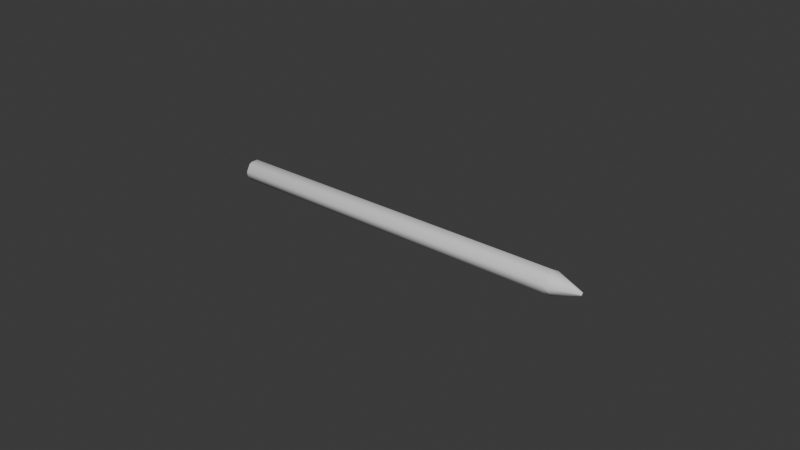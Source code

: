 # Source: Pencil.blend  (saved by Blender 4.5.90; exported with 4.5.12 LTS)
import bpy
from mathutils import Matrix  # noqa: F401  (used for matrix-valued properties, if any)

bpy.ops.wm.read_factory_settings(use_empty=True)
scene = bpy.context.scene
scene.name = 'Scene'

# ---- collections
col_collection = bpy.data.collections.new('Collection'); scene.collection.children.link(col_collection)

# ---- world
world_world = bpy.data.worlds.new('World'); scene.world = world_world
world_world.use_nodes = True; world_world.node_tree.nodes.clear()
_N = world_world.node_tree.nodes; _L = world_world.node_tree.links
n0 = _N.new('ShaderNodeOutputWorld'); n0.name = 'World Output'; n0.location = (200, 100)
n1 = _N.new('ShaderNodeBackground'); n1.name = 'Background'; n1.location = (-200, 100)
n1.inputs[0].default_value = (0.05088, 0.05088, 0.05088, 1.0)
_L.new(n1.outputs[0], n0.inputs[0])
n0.is_active_output = True
world_world.color = (0.05088, 0.05088, 0.05088)
world_world.sun_shadow_jitter_overblur = 0.0

# ---- meshes
me_cylinder_001 = bpy.data.meshes.new('Cylinder.001')
me_cylinder_001.from_pydata([(-0.0625, 0.00375, 0.00325), (-0.0625, 0.001875, 2.4e-06), (-0.0625, -0.001875, 2.4e-06), (-0.0625, -0.00375, 0.00325), (-0.0625, -0.001875, 0.006498), (-0.0625, 0.001875, 0.006498), (0.05175, 0.00375, 0.00325), (0.05175, 0.001875, 2.409e-06), (0.05175, -0.001875, 2.409e-06), (0.05175, -0.00375, 0.00325), (0.05175, -0.001875, 0.006498), (0.05175, 0.001875, 0.006498), (0.06108, 0.000247, 0.003678), (0.06108, -0.000247, 0.003678), (0.06108, -0.0004941, 0.00325), (0.06108, -0.000247, 0.002822), (0.06108, 0.000247, 0.002822), (0.06108, 0.0004941, 0.00325)], [], [(0, 1, 2, 3, 4, 5), (0, 6, 7, 1), (5, 11, 6, 0), (1, 7, 8, 2), (2, 8, 9, 3), (3, 9, 10, 4), (4, 10, 11, 5), (12, 13, 14, 15, 16, 17), (6, 11, 12, 17), (7, 6, 17, 16), (8, 7, 16, 15), (9, 8, 15, 14), (10, 9, 14, 13), (11, 10, 13, 12)])
me_cylinder_001.polygons.foreach_set('use_smooth', [True] * 14)
_uv = me_cylinder_001.uv_layers.new(name='UVMap')
_uv.uv.foreach_set('vector', [0.2773, 0.914, 0.2487, 0.9306, 0.2201, 0.914, 0.2201, 0.881, 0.2487, 0.8645, 0.2773, 0.881, 0.1156, 0.9958, 0.1156, 0.0, 0.1322, 0.004182, 0.1322, 1.0, 0.01652, 0.0, 0.01652, 0.9958, 0.0, 1.0, 0.0, 0.004182, 0.06608, 1.0, 0.06608, 0.004182, 0.09912, 0.004182, 0.09912, 1.0, 0.09912, 1.0, 0.09912, 0.004182, 0.1156, 0.0, 0.1156, 0.9958, 0.06608, 0.004182, 0.06608, 1.0, 0.04956, 0.9958, 0.04956, 0.0, 0.04956, 0.0, 0.04956, 0.9958, 0.01652, 0.9958, 0.01652, 0.0, 0.575, 0.6662, 0.575, 0.6488, 0.59, 0.6401, 0.6051, 0.6488, 0.6051, 0.6662, 0.59, 0.6749, 0.5448, 0.2933, 0.656, 0.2941, 0.6003, 0.6312, 0.5872, 0.6298, 0.2923, 0.422, 0.3671, 0.356, 0.5652, 0.6373, 0.5575, 0.6427, 0.4481, 0.3141, 0.5448, 0.2933, 0.5872, 0.6298, 0.5737, 0.6333, 0.3671, 0.356, 0.4481, 0.3141, 0.5737, 0.6333, 0.5652, 0.6373, 0.7582, 0.3253, 0.8344, 0.3675, 0.6245, 0.6414, 0.613, 0.6346, 0.656, 0.2941, 0.7582, 0.3253, 0.613, 0.6346, 0.6003, 0.6312])
me_cylinder_001.update()

# ---- objects
ob_cylinder = bpy.data.objects.new('Cylinder', me_cylinder_001)

# ---- transforms, parenting, visibility, modifiers, constraints
ob_cylinder.location = (0.0, 0.0, 0.0)
_vg = ob_cylinder.vertex_groups.new(name='Tip')
for _i, _w in zip([12, 13, 14, 15, 16, 17], [0.8683, 0.8683, 0.8683, 0.8683, 0.8683, 0.8683]): _vg.add([_i], _w, 'REPLACE')
_m = ob_cylinder.modifiers.new('Bevel', 'BEVEL')
_m.width = 0.00075
_m.width_pct = 0.00075
_m.limit_method = 'VGROUP'
_m.vertex_group = 'Tip'
_m.invert_vertex_group = True

# ---- collection membership
col_collection.objects.link(ob_cylinder)

# ---- scene / render settings (as saved in the file)
scene.frame_start = 1; scene.frame_end = 250; scene.frame_set(1)
scene.render.engine = 'BLENDER_EEVEE_NEXT'
bpy.context.view_layer.update()

# ---- added for rendering (the .blend has no active camera and no usable light): camera, sun
cam_auto = bpy.data.cameras.new('AutoCamera')
cam_auto.lens = 50.0
cam_auto.sensor_width = 36.0
cam_auto.clip_end = 1000.0
ob_auto_camera = bpy.data.objects.new('AutoCamera', cam_auto)
scene.collection.objects.link(ob_auto_camera)
ob_auto_camera.location = (0.184337, -0.222054, 0.151286)
ob_auto_camera.rotation_euler = (1.09748, -7.21219e-08, 0.694738)
scene.camera = ob_auto_camera
light_auto_sun = bpy.data.lights.new('AutoSun', 'SUN')
light_auto_sun.energy = 3.0
light_auto_sun.angle = 0.0523599
ob_auto_sun = bpy.data.objects.new('AutoSun', light_auto_sun)
scene.collection.objects.link(ob_auto_sun)
ob_auto_sun.rotation_euler = (0.872665, 0.174533, 0.523599)
bpy.context.view_layer.update()
